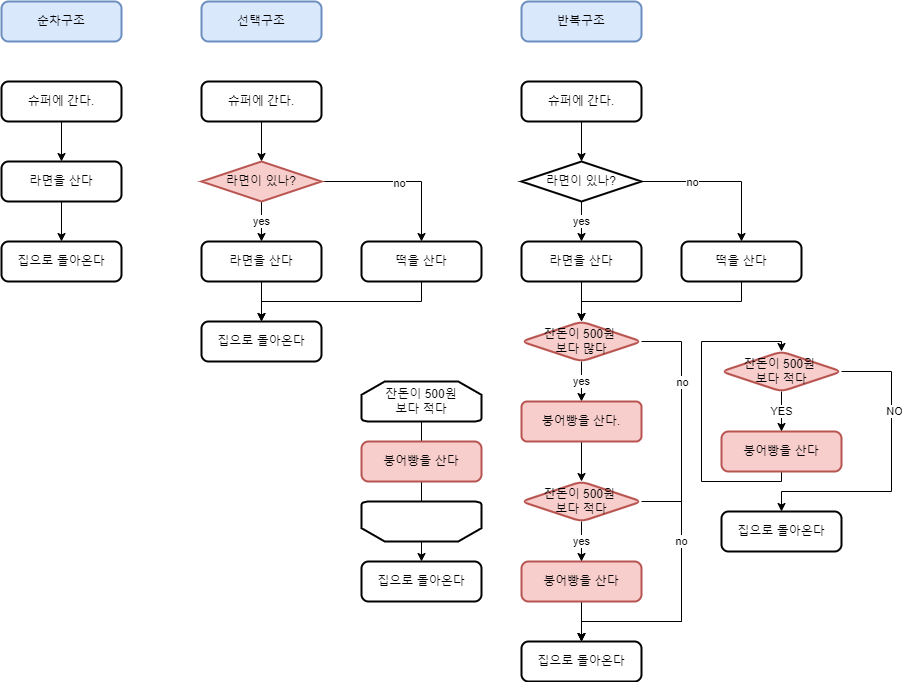

The diagram above was exported from draw.io. Its source (the exported page's mxGraphModel, read from the mxfile embedded in the PNG):
<mxGraphModel dx="594" dy="857" grid="1" gridSize="10" guides="1" tooltips="1" connect="1" arrows="1" fold="1" page="1" pageScale="1" pageWidth="827" pageHeight="1169" math="0" shadow="0">
  <root>
    <mxCell id="0" />
    <mxCell id="1" parent="0" />
    <mxCell id="UdjArHlHcTR0icLDg7-B-1" value="순차구조" style="rounded=1;whiteSpace=wrap;html=1;absoluteArcSize=1;arcSize=14;strokeWidth=2;fillColor=#dae8fc;strokeColor=#6c8ebf;" vertex="1" parent="1">
      <mxGeometry x="80" y="40" width="120" height="40" as="geometry" />
    </mxCell>
    <mxCell id="UdjArHlHcTR0icLDg7-B-7" value="" style="edgeStyle=orthogonalEdgeStyle;rounded=0;orthogonalLoop=1;jettySize=auto;html=1;" edge="1" parent="1" source="UdjArHlHcTR0icLDg7-B-3" target="UdjArHlHcTR0icLDg7-B-4">
      <mxGeometry relative="1" as="geometry" />
    </mxCell>
    <mxCell id="UdjArHlHcTR0icLDg7-B-3" value="슈퍼에 간다." style="rounded=1;whiteSpace=wrap;html=1;absoluteArcSize=1;arcSize=14;strokeWidth=2;" vertex="1" parent="1">
      <mxGeometry x="80" y="120" width="120" height="40" as="geometry" />
    </mxCell>
    <mxCell id="UdjArHlHcTR0icLDg7-B-10" value="" style="edgeStyle=orthogonalEdgeStyle;rounded=0;orthogonalLoop=1;jettySize=auto;html=1;" edge="1" parent="1" source="UdjArHlHcTR0icLDg7-B-4" target="UdjArHlHcTR0icLDg7-B-5">
      <mxGeometry relative="1" as="geometry" />
    </mxCell>
    <mxCell id="UdjArHlHcTR0icLDg7-B-4" value="라면을 산다" style="rounded=1;whiteSpace=wrap;html=1;absoluteArcSize=1;arcSize=14;strokeWidth=2;" vertex="1" parent="1">
      <mxGeometry x="80" y="200" width="120" height="40" as="geometry" />
    </mxCell>
    <mxCell id="UdjArHlHcTR0icLDg7-B-5" value="집으로 돌아온다" style="rounded=1;whiteSpace=wrap;html=1;absoluteArcSize=1;arcSize=14;strokeWidth=2;" vertex="1" parent="1">
      <mxGeometry x="80" y="280" width="120" height="40" as="geometry" />
    </mxCell>
    <mxCell id="UdjArHlHcTR0icLDg7-B-13" value="선택구조" style="rounded=1;whiteSpace=wrap;html=1;absoluteArcSize=1;arcSize=14;strokeWidth=2;fillColor=#dae8fc;strokeColor=#6c8ebf;" vertex="1" parent="1">
      <mxGeometry x="280" y="40" width="120" height="40" as="geometry" />
    </mxCell>
    <mxCell id="UdjArHlHcTR0icLDg7-B-22" value="" style="edgeStyle=orthogonalEdgeStyle;rounded=0;orthogonalLoop=1;jettySize=auto;html=1;" edge="1" parent="1" source="UdjArHlHcTR0icLDg7-B-15" target="UdjArHlHcTR0icLDg7-B-20">
      <mxGeometry relative="1" as="geometry" />
    </mxCell>
    <mxCell id="UdjArHlHcTR0icLDg7-B-15" value="슈퍼에 간다." style="rounded=1;whiteSpace=wrap;html=1;absoluteArcSize=1;arcSize=14;strokeWidth=2;" vertex="1" parent="1">
      <mxGeometry x="280" y="120" width="120" height="40" as="geometry" />
    </mxCell>
    <mxCell id="UdjArHlHcTR0icLDg7-B-16" value="" style="edgeStyle=orthogonalEdgeStyle;rounded=0;orthogonalLoop=1;jettySize=auto;html=1;" edge="1" parent="1" source="UdjArHlHcTR0icLDg7-B-17" target="UdjArHlHcTR0icLDg7-B-18">
      <mxGeometry relative="1" as="geometry" />
    </mxCell>
    <mxCell id="UdjArHlHcTR0icLDg7-B-17" value="라면을 산다" style="rounded=1;whiteSpace=wrap;html=1;absoluteArcSize=1;arcSize=14;strokeWidth=2;" vertex="1" parent="1">
      <mxGeometry x="280" y="280" width="120" height="40" as="geometry" />
    </mxCell>
    <mxCell id="UdjArHlHcTR0icLDg7-B-18" value="집으로 돌아온다" style="rounded=1;whiteSpace=wrap;html=1;absoluteArcSize=1;arcSize=14;strokeWidth=2;" vertex="1" parent="1">
      <mxGeometry x="280" y="360" width="120" height="40" as="geometry" />
    </mxCell>
    <mxCell id="UdjArHlHcTR0icLDg7-B-24" value="yes" style="edgeStyle=orthogonalEdgeStyle;rounded=0;orthogonalLoop=1;jettySize=auto;html=1;" edge="1" parent="1" source="UdjArHlHcTR0icLDg7-B-20" target="UdjArHlHcTR0icLDg7-B-17">
      <mxGeometry relative="1" as="geometry" />
    </mxCell>
    <mxCell id="UdjArHlHcTR0icLDg7-B-26" style="edgeStyle=orthogonalEdgeStyle;rounded=0;orthogonalLoop=1;jettySize=auto;html=1;entryX=0.5;entryY=0;entryDx=0;entryDy=0;" edge="1" parent="1" source="UdjArHlHcTR0icLDg7-B-20" target="UdjArHlHcTR0icLDg7-B-25">
      <mxGeometry relative="1" as="geometry" />
    </mxCell>
    <mxCell id="UdjArHlHcTR0icLDg7-B-27" value="no" style="edgeLabel;html=1;align=center;verticalAlign=middle;resizable=0;points=[];" vertex="1" connectable="0" parent="UdjArHlHcTR0icLDg7-B-26">
      <mxGeometry x="-0.0375" y="-1" relative="1" as="geometry">
        <mxPoint as="offset" />
      </mxGeometry>
    </mxCell>
    <mxCell id="UdjArHlHcTR0icLDg7-B-20" value="라면이 있나?" style="strokeWidth=2;html=1;shape=mxgraph.flowchart.decision;whiteSpace=wrap;fillColor=#f8cecc;strokeColor=#b85450;" vertex="1" parent="1">
      <mxGeometry x="280" y="200" width="120" height="40" as="geometry" />
    </mxCell>
    <mxCell id="UdjArHlHcTR0icLDg7-B-29" style="edgeStyle=orthogonalEdgeStyle;rounded=0;orthogonalLoop=1;jettySize=auto;html=1;" edge="1" parent="1" source="UdjArHlHcTR0icLDg7-B-25" target="UdjArHlHcTR0icLDg7-B-18">
      <mxGeometry relative="1" as="geometry">
        <Array as="points">
          <mxPoint x="500" y="340" />
          <mxPoint x="340" y="340" />
        </Array>
      </mxGeometry>
    </mxCell>
    <mxCell id="UdjArHlHcTR0icLDg7-B-25" value="떡을 산다" style="rounded=1;whiteSpace=wrap;html=1;absoluteArcSize=1;arcSize=14;strokeWidth=2;" vertex="1" parent="1">
      <mxGeometry x="440" y="280" width="120" height="40" as="geometry" />
    </mxCell>
    <mxCell id="UdjArHlHcTR0icLDg7-B-44" value="반복구조" style="rounded=1;whiteSpace=wrap;html=1;absoluteArcSize=1;arcSize=14;strokeWidth=2;fillColor=#dae8fc;strokeColor=#6c8ebf;" vertex="1" parent="1">
      <mxGeometry x="600" y="40" width="120" height="40" as="geometry" />
    </mxCell>
    <mxCell id="UdjArHlHcTR0icLDg7-B-45" value="" style="edgeStyle=orthogonalEdgeStyle;rounded=0;orthogonalLoop=1;jettySize=auto;html=1;" edge="1" parent="1" source="UdjArHlHcTR0icLDg7-B-46" target="UdjArHlHcTR0icLDg7-B-53">
      <mxGeometry relative="1" as="geometry" />
    </mxCell>
    <mxCell id="UdjArHlHcTR0icLDg7-B-46" value="슈퍼에 간다." style="rounded=1;whiteSpace=wrap;html=1;absoluteArcSize=1;arcSize=14;strokeWidth=2;" vertex="1" parent="1">
      <mxGeometry x="600" y="120" width="120" height="40" as="geometry" />
    </mxCell>
    <mxCell id="UdjArHlHcTR0icLDg7-B-59" value="" style="edgeStyle=orthogonalEdgeStyle;rounded=0;orthogonalLoop=1;jettySize=auto;html=1;" edge="1" parent="1" source="UdjArHlHcTR0icLDg7-B-48" target="UdjArHlHcTR0icLDg7-B-58">
      <mxGeometry relative="1" as="geometry" />
    </mxCell>
    <mxCell id="UdjArHlHcTR0icLDg7-B-48" value="라면을 산다" style="rounded=1;whiteSpace=wrap;html=1;absoluteArcSize=1;arcSize=14;strokeWidth=2;" vertex="1" parent="1">
      <mxGeometry x="600" y="280" width="120" height="40" as="geometry" />
    </mxCell>
    <mxCell id="UdjArHlHcTR0icLDg7-B-75" value="" style="edgeStyle=orthogonalEdgeStyle;rounded=0;orthogonalLoop=1;jettySize=auto;html=1;" edge="1" parent="1" source="UdjArHlHcTR0icLDg7-B-49" target="UdjArHlHcTR0icLDg7-B-74">
      <mxGeometry relative="1" as="geometry" />
    </mxCell>
    <mxCell id="UdjArHlHcTR0icLDg7-B-49" value="붕어빵을 산다" style="rounded=1;whiteSpace=wrap;html=1;absoluteArcSize=1;arcSize=14;strokeWidth=2;fillColor=#f8cecc;strokeColor=#b85450;" vertex="1" parent="1">
      <mxGeometry x="600" y="600" width="120" height="40" as="geometry" />
    </mxCell>
    <mxCell id="UdjArHlHcTR0icLDg7-B-50" value="yes" style="edgeStyle=orthogonalEdgeStyle;rounded=0;orthogonalLoop=1;jettySize=auto;html=1;" edge="1" parent="1" source="UdjArHlHcTR0icLDg7-B-53" target="UdjArHlHcTR0icLDg7-B-48">
      <mxGeometry relative="1" as="geometry" />
    </mxCell>
    <mxCell id="UdjArHlHcTR0icLDg7-B-51" style="edgeStyle=orthogonalEdgeStyle;rounded=0;orthogonalLoop=1;jettySize=auto;html=1;entryX=0.5;entryY=0;entryDx=0;entryDy=0;" edge="1" parent="1" source="UdjArHlHcTR0icLDg7-B-53" target="UdjArHlHcTR0icLDg7-B-55">
      <mxGeometry relative="1" as="geometry" />
    </mxCell>
    <mxCell id="UdjArHlHcTR0icLDg7-B-52" value="no" style="edgeLabel;html=1;align=center;verticalAlign=middle;resizable=0;points=[];" vertex="1" connectable="0" parent="UdjArHlHcTR0icLDg7-B-51">
      <mxGeometry x="-0.0375" y="-1" relative="1" as="geometry">
        <mxPoint x="-27" y="-1" as="offset" />
      </mxGeometry>
    </mxCell>
    <mxCell id="UdjArHlHcTR0icLDg7-B-53" value="라면이 있나?" style="strokeWidth=2;html=1;shape=mxgraph.flowchart.decision;whiteSpace=wrap;" vertex="1" parent="1">
      <mxGeometry x="600" y="200" width="120" height="40" as="geometry" />
    </mxCell>
    <mxCell id="UdjArHlHcTR0icLDg7-B-54" style="edgeStyle=orthogonalEdgeStyle;rounded=0;orthogonalLoop=1;jettySize=auto;html=1;entryX=0.5;entryY=0;entryDx=0;entryDy=0;" edge="1" parent="1" source="UdjArHlHcTR0icLDg7-B-55" target="UdjArHlHcTR0icLDg7-B-58">
      <mxGeometry relative="1" as="geometry">
        <Array as="points">
          <mxPoint x="820" y="340" />
          <mxPoint x="660" y="340" />
        </Array>
      </mxGeometry>
    </mxCell>
    <mxCell id="UdjArHlHcTR0icLDg7-B-55" value="떡을 산다" style="rounded=1;whiteSpace=wrap;html=1;absoluteArcSize=1;arcSize=14;strokeWidth=2;" vertex="1" parent="1">
      <mxGeometry x="760" y="280" width="120" height="40" as="geometry" />
    </mxCell>
    <mxCell id="UdjArHlHcTR0icLDg7-B-61" value="yes" style="edgeStyle=orthogonalEdgeStyle;rounded=0;orthogonalLoop=1;jettySize=auto;html=1;" edge="1" parent="1" source="UdjArHlHcTR0icLDg7-B-58" target="UdjArHlHcTR0icLDg7-B-60">
      <mxGeometry relative="1" as="geometry" />
    </mxCell>
    <mxCell id="UdjArHlHcTR0icLDg7-B-69" style="edgeStyle=orthogonalEdgeStyle;rounded=0;orthogonalLoop=1;jettySize=auto;html=1;entryX=0.5;entryY=0;entryDx=0;entryDy=0;" edge="1" parent="1" source="UdjArHlHcTR0icLDg7-B-58" target="UdjArHlHcTR0icLDg7-B-74">
      <mxGeometry relative="1" as="geometry">
        <Array as="points">
          <mxPoint x="760" y="380" />
          <mxPoint x="760" y="660" />
          <mxPoint x="660" y="660" />
        </Array>
      </mxGeometry>
    </mxCell>
    <mxCell id="UdjArHlHcTR0icLDg7-B-70" value="no" style="edgeLabel;html=1;align=center;verticalAlign=middle;resizable=0;points=[];" vertex="1" connectable="0" parent="UdjArHlHcTR0icLDg7-B-69">
      <mxGeometry x="-0.3864" y="-1" relative="1" as="geometry">
        <mxPoint x="1" y="-55" as="offset" />
      </mxGeometry>
    </mxCell>
    <mxCell id="UdjArHlHcTR0icLDg7-B-58" value="잔돈이 500원 &lt;br&gt;보다 많다" style="rhombus;whiteSpace=wrap;html=1;rounded=1;arcSize=14;strokeWidth=2;fillColor=#f8cecc;strokeColor=#b85450;" vertex="1" parent="1">
      <mxGeometry x="600" y="360" width="120" height="40" as="geometry" />
    </mxCell>
    <mxCell id="UdjArHlHcTR0icLDg7-B-73" value="" style="edgeStyle=orthogonalEdgeStyle;rounded=0;orthogonalLoop=1;jettySize=auto;html=1;" edge="1" parent="1" source="UdjArHlHcTR0icLDg7-B-60" target="UdjArHlHcTR0icLDg7-B-68">
      <mxGeometry relative="1" as="geometry" />
    </mxCell>
    <mxCell id="UdjArHlHcTR0icLDg7-B-60" value="붕어빵을 산다." style="rounded=1;whiteSpace=wrap;html=1;arcSize=14;strokeWidth=2;fillColor=#f8cecc;strokeColor=#b85450;" vertex="1" parent="1">
      <mxGeometry x="600" y="440" width="120" height="40" as="geometry" />
    </mxCell>
    <mxCell id="UdjArHlHcTR0icLDg7-B-71" value="yes" style="edgeStyle=orthogonalEdgeStyle;rounded=0;orthogonalLoop=1;jettySize=auto;html=1;" edge="1" parent="1" source="UdjArHlHcTR0icLDg7-B-68" target="UdjArHlHcTR0icLDg7-B-49">
      <mxGeometry relative="1" as="geometry" />
    </mxCell>
    <mxCell id="UdjArHlHcTR0icLDg7-B-72" value="no" style="edgeStyle=orthogonalEdgeStyle;rounded=0;orthogonalLoop=1;jettySize=auto;html=1;entryX=0.5;entryY=0;entryDx=0;entryDy=0;exitX=1;exitY=0.5;exitDx=0;exitDy=0;" edge="1" parent="1" source="UdjArHlHcTR0icLDg7-B-68" target="UdjArHlHcTR0icLDg7-B-74">
      <mxGeometry x="-0.4286" relative="1" as="geometry">
        <Array as="points">
          <mxPoint x="760" y="540" />
          <mxPoint x="760" y="660" />
          <mxPoint x="660" y="660" />
        </Array>
        <mxPoint as="offset" />
      </mxGeometry>
    </mxCell>
    <mxCell id="UdjArHlHcTR0icLDg7-B-68" value="잔돈이 500원 &lt;br&gt;보다 적다" style="rhombus;whiteSpace=wrap;html=1;rounded=1;arcSize=14;strokeWidth=2;fillColor=#f8cecc;strokeColor=#b85450;" vertex="1" parent="1">
      <mxGeometry x="600" y="520" width="120" height="40" as="geometry" />
    </mxCell>
    <mxCell id="UdjArHlHcTR0icLDg7-B-74" value="집으로 돌아온다" style="rounded=1;whiteSpace=wrap;html=1;absoluteArcSize=1;arcSize=14;strokeWidth=2;" vertex="1" parent="1">
      <mxGeometry x="600" y="680" width="120" height="40" as="geometry" />
    </mxCell>
    <mxCell id="UdjArHlHcTR0icLDg7-B-86" style="edgeStyle=orthogonalEdgeStyle;rounded=0;orthogonalLoop=1;jettySize=auto;html=1;entryX=0.5;entryY=0;entryDx=0;entryDy=0;exitX=0.5;exitY=1;exitDx=0;exitDy=0;" edge="1" parent="1" source="UdjArHlHcTR0icLDg7-B-77" target="UdjArHlHcTR0icLDg7-B-80">
      <mxGeometry relative="1" as="geometry">
        <Array as="points">
          <mxPoint x="860" y="520" />
          <mxPoint x="780" y="520" />
          <mxPoint x="780" y="380" />
          <mxPoint x="860" y="380" />
        </Array>
      </mxGeometry>
    </mxCell>
    <mxCell id="UdjArHlHcTR0icLDg7-B-77" value="붕어빵을 산다" style="rounded=1;whiteSpace=wrap;html=1;absoluteArcSize=1;arcSize=14;strokeWidth=2;fillColor=#f8cecc;strokeColor=#b85450;" vertex="1" parent="1">
      <mxGeometry x="800" y="470" width="120" height="40" as="geometry" />
    </mxCell>
    <mxCell id="UdjArHlHcTR0icLDg7-B-82" value="YES" style="edgeStyle=orthogonalEdgeStyle;rounded=0;orthogonalLoop=1;jettySize=auto;html=1;" edge="1" parent="1" source="UdjArHlHcTR0icLDg7-B-80" target="UdjArHlHcTR0icLDg7-B-77">
      <mxGeometry relative="1" as="geometry" />
    </mxCell>
    <mxCell id="UdjArHlHcTR0icLDg7-B-84" style="edgeStyle=orthogonalEdgeStyle;rounded=0;orthogonalLoop=1;jettySize=auto;html=1;" edge="1" parent="1" source="UdjArHlHcTR0icLDg7-B-80" target="UdjArHlHcTR0icLDg7-B-81">
      <mxGeometry relative="1" as="geometry">
        <Array as="points">
          <mxPoint x="970" y="410" />
          <mxPoint x="970" y="530" />
          <mxPoint x="860" y="530" />
        </Array>
      </mxGeometry>
    </mxCell>
    <mxCell id="UdjArHlHcTR0icLDg7-B-87" value="NO" style="edgeLabel;html=1;align=center;verticalAlign=middle;resizable=0;points=[];" vertex="1" connectable="0" parent="UdjArHlHcTR0icLDg7-B-84">
      <mxGeometry x="-0.4067" y="2" relative="1" as="geometry">
        <mxPoint as="offset" />
      </mxGeometry>
    </mxCell>
    <mxCell id="UdjArHlHcTR0icLDg7-B-80" value="잔돈이 500원 &lt;br&gt;보다 적다" style="rhombus;whiteSpace=wrap;html=1;rounded=1;arcSize=14;strokeWidth=2;fillColor=#f8cecc;strokeColor=#b85450;" vertex="1" parent="1">
      <mxGeometry x="800" y="390" width="120" height="40" as="geometry" />
    </mxCell>
    <mxCell id="UdjArHlHcTR0icLDg7-B-81" value="집으로 돌아온다" style="rounded=1;whiteSpace=wrap;html=1;absoluteArcSize=1;arcSize=14;strokeWidth=2;" vertex="1" parent="1">
      <mxGeometry x="800" y="550" width="120" height="40" as="geometry" />
    </mxCell>
    <mxCell id="UdjArHlHcTR0icLDg7-B-99" style="edgeStyle=orthogonalEdgeStyle;rounded=0;orthogonalLoop=1;jettySize=auto;html=1;" edge="1" parent="1" source="UdjArHlHcTR0icLDg7-B-95" target="UdjArHlHcTR0icLDg7-B-98">
      <mxGeometry relative="1" as="geometry" />
    </mxCell>
    <mxCell id="UdjArHlHcTR0icLDg7-B-95" value="&lt;span&gt;잔돈이 500원&lt;/span&gt;&lt;br&gt;&lt;span&gt;보다 적다&lt;/span&gt;" style="strokeWidth=2;html=1;shape=mxgraph.flowchart.loop_limit;whiteSpace=wrap;" vertex="1" parent="1">
      <mxGeometry x="440" y="420" width="120" height="40" as="geometry" />
    </mxCell>
    <mxCell id="UdjArHlHcTR0icLDg7-B-96" value="" style="strokeWidth=2;html=1;shape=mxgraph.flowchart.loop_limit;whiteSpace=wrap;direction=west;" vertex="1" parent="1">
      <mxGeometry x="440" y="540" width="120" height="40" as="geometry" />
    </mxCell>
    <mxCell id="UdjArHlHcTR0icLDg7-B-97" value="붕어빵을 산다" style="rounded=1;whiteSpace=wrap;html=1;absoluteArcSize=1;arcSize=14;strokeWidth=2;fillColor=#f8cecc;strokeColor=#b85450;" vertex="1" parent="1">
      <mxGeometry x="440" y="480" width="120" height="40" as="geometry" />
    </mxCell>
    <mxCell id="UdjArHlHcTR0icLDg7-B-98" value="집으로 돌아온다" style="rounded=1;whiteSpace=wrap;html=1;absoluteArcSize=1;arcSize=14;strokeWidth=2;" vertex="1" parent="1">
      <mxGeometry x="440" y="600" width="120" height="40" as="geometry" />
    </mxCell>
  </root>
</mxGraphModel>